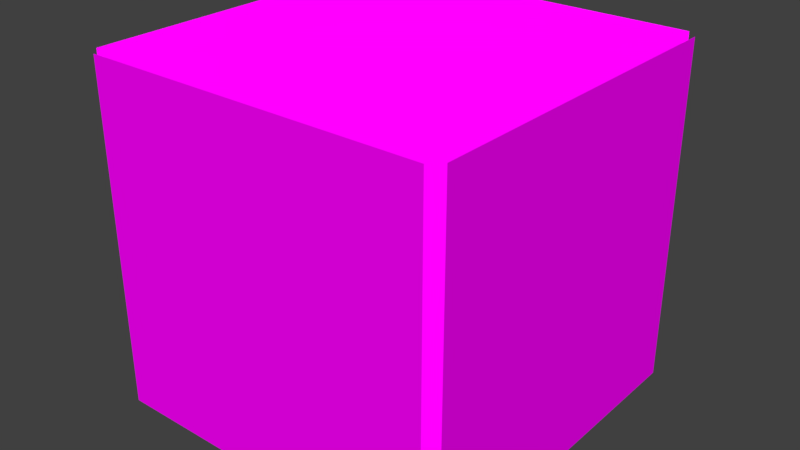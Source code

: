 # Source: gmdm_pickup.blend  (saved by Blender 3.4.6; exported with 4.5.12 LTS)
import bpy
from mathutils import Matrix  # noqa: F401  (used for matrix-valued properties, if any)

bpy.ops.wm.read_factory_settings(use_empty=True)
scene = bpy.context.scene
scene.name = 'Scene'

# ---- collections
col_gmdm_pickup = bpy.data.collections.new('gmdm_pickup'); scene.collection.children.link(col_gmdm_pickup)

# ---- images (referenced by path relative to the original .blend; pixels are not part of the script)
import os
ASSET_DIR = os.environ.get("B2B_ASSET_DIR", "")  # directory of the original .blend (textures are referenced by path, not embedded)
HERE = os.path.dirname(os.path.abspath(__file__))  # packed textures are extracted next to this script under _unpacked/

def load_image(name, relpath, width, height, colorspace="sRGB"):
    """Load a texture the original file referenced (path relative to the .blend, or extracted next to this script)."""
    p = next((c for c in (os.path.join(HERE, relpath), os.path.join(ASSET_DIR, relpath)) if relpath and os.path.exists(c)), "")
    if p:
        img = bpy.data.images.load(p, check_existing=True)
        img.name = name
    else:  # same state as the original file: an image datablock whose file is absent (Cycles renders it pink)
        img = bpy.data.images.new(name, width, height)
        img.source = "FILE"
        img.filepath = "//" + (relpath or name)
    img.colorspace_settings.name = colorspace
    return img
img_base_tga = load_image('base.tga', 'base.tga', 1024, 1024, 'sRGB')
img_over_tga = load_image('over.tga', 'over.tga', 1024, 1024, 'sRGB')

# ---- materials (node trees are filled in below, after node groups)
mat_base = bpy.data.materials.new('base')
mat_base.use_transparent_shadow = False
mat_over = bpy.data.materials.new('over')
mat_over.use_transparent_shadow = False

# ---- material node trees
mat_base.use_nodes = True; mat_base.node_tree.nodes.clear()
_N = mat_base.node_tree.nodes; _L = mat_base.node_tree.links
n0 = _N.new('ShaderNodeOutputMaterial'); n0.name = 'Material Output'; n0.location = (300, 300)
n1 = _N.new('ShaderNodeTexImage'); n1.name = 'Image Texture'; n1.location = (-10, 255)
n1.image = img_base_tga
n1.interpolation = 'Closest'
_L.new(n1.outputs[0], n0.inputs[0])
n0.is_active_output = True
mat_over.use_nodes = True; mat_over.node_tree.nodes.clear()
_N = mat_over.node_tree.nodes; _L = mat_over.node_tree.links
n0 = _N.new('ShaderNodeOutputMaterial'); n0.name = 'Material Output'; n0.location = (457, 300)
n1 = _N.new('ShaderNodeTexImage'); n1.name = 'Image Texture'; n1.location = (-365, 306)
n1.image = img_over_tga
n2 = _N.new('ShaderNodeBsdfDiffuse'); n2.name = 'Diffuse BSDF'; n2.location = (-80, 322)
n3 = _N.new('ShaderNodeInvert'); n3.name = 'Invert'; n3.location = (-105, 182)
n4 = _N.new('ShaderNodeAddShader'); n4.name = 'Add Shader'; n4.location = (237, 297)
n5 = _N.new('ShaderNodeBsdfTransparent'); n5.name = 'Transparent BSDF'; n5.location = (85, 142)
_L.new(n4.outputs[0], n0.inputs[0])
_L.new(n1.outputs[0], n2.inputs[0])
_L.new(n1.outputs[1], n3.inputs[1])
_L.new(n3.outputs[0], n5.inputs[0])
_L.new(n2.outputs[0], n4.inputs[0])
_L.new(n5.outputs[0], n4.inputs[1])
n0.is_active_output = True

# ---- world
world_world = bpy.data.worlds.new('World'); scene.world = world_world
world_world.use_nodes = True; world_world.node_tree.nodes.clear()
_N = world_world.node_tree.nodes; _L = world_world.node_tree.links
n0 = _N.new('ShaderNodeOutputWorld'); n0.name = 'World Output'; n0.location = (300, 300)
n1 = _N.new('ShaderNodeBackground'); n1.name = 'Background'; n1.location = (10, 300)
n1.inputs[0].default_value = (0.05088, 0.05088, 0.05088, 1.0)
_L.new(n1.outputs[0], n0.inputs[0])
n0.is_active_output = True
world_world.color = (0.05088, 0.05088, 0.05088)
world_world.use_sun_shadow = False
world_world.sun_shadow_jitter_overblur = 0.0

# ---- meshes
me_cube_001 = bpy.data.meshes.new('Cube.001')
me_cube_001.from_pydata([(-16.0, -16.0, 16.0), (-16.0, -16.0, 48.0), (-16.0, 16.0, 16.0), (-16.0, 16.0, 48.0), (16.0, -16.0, 16.0), (16.0, -16.0, 48.0), (16.0, 16.0, 16.0), (16.0, 16.0, 48.0), (-16.0, -17.0, 16.0), (-16.0, -17.0, 48.0), (16.0, -17.0, 16.0), (16.0, -17.0, 48.0), (17.0, -16.0, 16.0), (17.0, -16.0, 48.0), (17.0, 16.0, 16.0), (17.0, 16.0, 48.0), (-17.0, -16.0, 16.0), (-17.0, -16.0, 48.0), (-17.0, 16.0, 16.0), (-17.0, 16.0, 48.0), (-16.0, 17.0, 16.0), (-16.0, 17.0, 48.0), (16.0, 17.0, 16.0), (16.0, 17.0, 48.0)], [], [(0, 1, 3, 2), (2, 3, 7, 6), (6, 7, 5, 4), (4, 5, 1, 0), (10, 11, 9, 8), (14, 15, 13, 12), (16, 17, 19, 18), (20, 21, 23, 22)])
me_cube_001.polygons.foreach_set('material_index', [0, 0, 0, 0, 1, 1, 1, 1])
_uv = me_cube_001.uv_layers.new(name='UVMap')
_uv.uv.foreach_set('vector', [0.9999, 0.0001001, 0.9999, 0.9999, 9.99e-05, 0.9999, 0.0001001, 0.0001001, 0.9999, 0.0001001, 0.9999, 0.9999, 9.99e-05, 0.9999, 0.0001001, 0.0001001, 0.9999, 9.99e-05, 0.9999, 0.9999, 9.99e-05, 0.9999, 9.99e-05, 9.99e-05, 0.9999, 9.99e-05, 0.9999, 0.9999, 9.99e-05, 0.9999, 9.99e-05, 9.99e-05, 0.9999, 9.99e-05, 0.9999, 0.9999, 9.99e-05, 0.9999, 9.99e-05, 9.99e-05, 0.9999, 9.99e-05, 0.9999, 0.9999, 9.99e-05, 0.9999, 9.99e-05, 9.99e-05, 0.9999, 0.0001001, 0.9999, 0.9999, 9.99e-05, 0.9999, 0.0001001, 0.0001001, 0.9999, 0.0001001, 0.9999, 0.9999, 9.99e-05, 0.9999, 0.0001001, 0.0001001])
me_cube_001.materials.append(mat_base)
me_cube_001.materials.append(mat_over)
me_cube_001.update()

# ---- objects
ob_gmdm_pickup = bpy.data.objects.new('gmdm_pickup', me_cube_001)

# ---- transforms, parenting, visibility, modifiers, constraints
ob_gmdm_pickup.location = (0.0, 0.0, 0.0)

# ---- collection membership
col_gmdm_pickup.objects.link(ob_gmdm_pickup)

# ---- scene / render settings (as saved in the file)
scene.frame_start = 1; scene.frame_end = 250; scene.frame_set(1)
scene.render.engine = 'BLENDER_EEVEE_NEXT'
scene.render.dither_intensity = 0.0
scene.cycles.use_denoising = False
scene.cycles.sampling_pattern = 'TABULATED_SOBOL'
scene.cycles.use_light_tree = False
scene.view_settings.view_transform = 'Standard'
bpy.context.view_layer.update()

# ---- added for rendering (the .blend has no active camera and no usable light): camera, sun
cam_auto = bpy.data.cameras.new('AutoCamera')
cam_auto.lens = 50.0
cam_auto.sensor_width = 36.0
cam_auto.clip_end = 1000.0
ob_auto_camera = bpy.data.objects.new('AutoCamera', cam_auto)
scene.collection.objects.link(ob_auto_camera)
ob_auto_camera.location = (53.4392, -64.1271, 74.7514)
ob_auto_camera.rotation_euler = (1.09748, -7.21219e-08, 0.694738)
scene.camera = ob_auto_camera
light_auto_sun = bpy.data.lights.new('AutoSun', 'SUN')
light_auto_sun.energy = 3.0
light_auto_sun.angle = 0.0523599
ob_auto_sun = bpy.data.objects.new('AutoSun', light_auto_sun)
scene.collection.objects.link(ob_auto_sun)
ob_auto_sun.rotation_euler = (0.872665, 0.174533, 0.523599)
bpy.context.view_layer.update()
